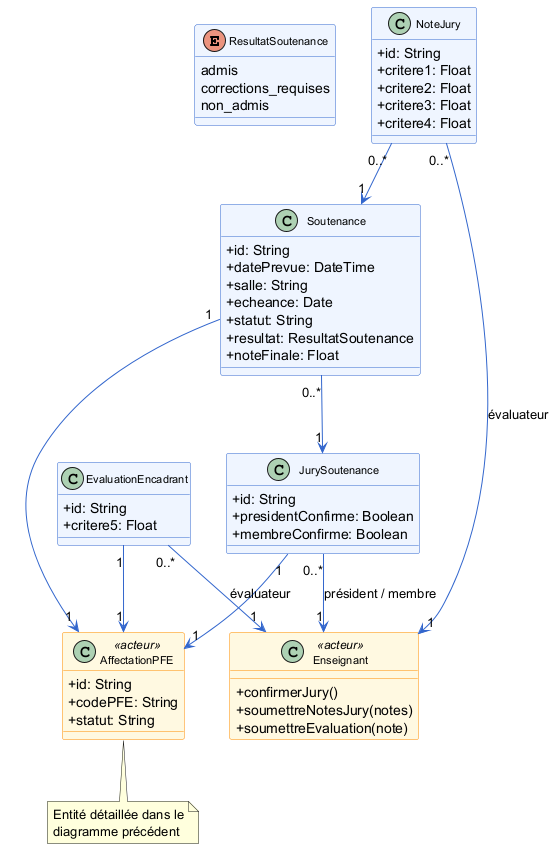

The diagram above was rendered by PlantUML. Its source (embedded in the PNG):
@startuml
skinparam classAttributeIconSize 0
skinparam class {
  BackgroundColor #EEF5FF
  BorderColor #3366CC
  ArrowColor #3366CC
  FontSize 11
}

skinparam class<<acteur>> {
  BackgroundColor #FFF8E1
  BorderColor #FF8C00
}

enum ResultatSoutenance {
  admis
  corrections_requises
  non_admis
}

class Enseignant <<acteur>> {
  +confirmerJury()
  +soumettreNotesJury(notes)
  +soumettreEvaluation(note)
}

class AffectationPFE <<acteur>> {
  +id: String
  +codePFE: String
  +statut: String
}

class JurySoutenance {
  +id: String
  +presidentConfirme: Boolean
  +membreConfirme: Boolean
}

class Soutenance {
  +id: String
  +datePrevue: DateTime
  +salle: String
  +echeance: Date
  +statut: String
  +resultat: ResultatSoutenance
  +noteFinale: Float
}

class NoteJury {
  +id: String
  +critere1: Float
  +critere2: Float
  +critere3: Float
  +critere4: Float
}

class EvaluationEncadrant {
  +id: String
  +critere5: Float
}

JurySoutenance "1" --> "1" AffectationPFE
JurySoutenance "0..*" --> "1" Enseignant : président / membre

Soutenance "1" --> "1" AffectationPFE
Soutenance "0..*" --> "1" JurySoutenance

NoteJury "0..*" --> "1" Soutenance
NoteJury "0..*" --> "1" Enseignant : évaluateur

EvaluationEncadrant "1" --> "1" AffectationPFE
EvaluationEncadrant "0..*" --> "1" Enseignant : évaluateur

note bottom of AffectationPFE : Entité détaillée dans le\ndiagramme précédent
@enduml